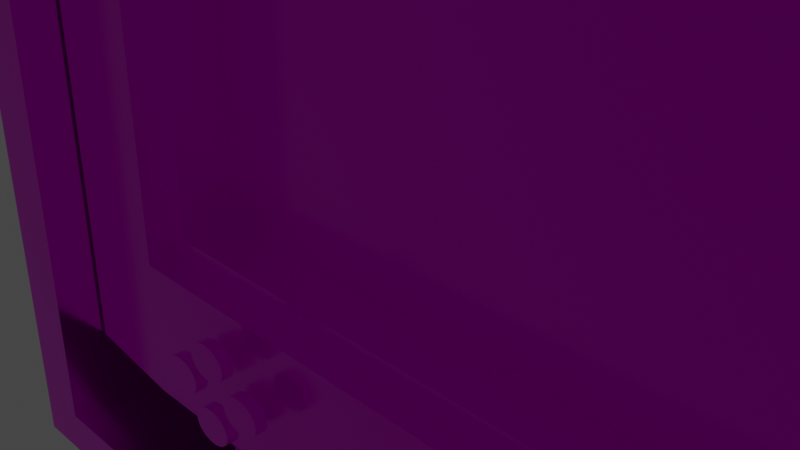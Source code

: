 # Source: computer_screen.blend  (saved by Blender 2.90.8; exported with 4.5.12 LTS)
import bpy
from mathutils import Matrix  # noqa: F401  (used for matrix-valued properties, if any)

bpy.ops.wm.read_factory_settings(use_empty=True)
scene = bpy.context.scene
scene.name = 'Scene'

# ---- collections
col_collection = bpy.data.collections.new('Collection'); scene.collection.children.link(col_collection)

# ---- images (referenced by path relative to the original .blend; pixels are not part of the script)
import os
ASSET_DIR = os.environ.get("B2B_ASSET_DIR", "")  # directory of the original .blend (textures are referenced by path, not embedded)
HERE = os.path.dirname(os.path.abspath(__file__))  # packed textures are extracted next to this script under _unpacked/

def load_image(name, relpath, width, height, colorspace="sRGB"):
    """Load a texture the original file referenced (path relative to the .blend, or extracted next to this script)."""
    p = next((c for c in (os.path.join(HERE, relpath), os.path.join(ASSET_DIR, relpath)) if relpath and os.path.exists(c)), "")
    if p:
        img = bpy.data.images.load(p, check_existing=True)
        img.name = name
    else:  # same state as the original file: an image datablock whose file is absent (Cycles renders it pink)
        img = bpy.data.images.new(name, width, height)
        img.source = "FILE"
        img.filepath = "//" + (relpath or name)
    img.colorspace_settings.name = colorspace
    return img
img_computer_colour_png = load_image('Computer colour.png', 'Computer colour.png', 1024, 1024, 'sRGB')

# ---- materials (node trees are filled in below, after node groups)
mat_material = bpy.data.materials.new('Material')

# ---- material node trees
mat_material.use_nodes = True; mat_material.node_tree.nodes.clear()
_N = mat_material.node_tree.nodes; _L = mat_material.node_tree.links
n0 = _N.new('ShaderNodeBsdfPrincipled'); n0.name = 'Principled BSDF'; n0.location = (10, 300)
n0.distribution = 'GGX'
n0.subsurface_method = 'BURLEY'
n0.inputs[1].default_value = 0.7964
n0.inputs[2].default_value = 0.1655
n0.inputs[3].default_value = 1.45
n0.inputs[27].default_value = (0.0, 0.0, 0.0, 1.0)
n0.inputs[28].default_value = 1.0
n1 = _N.new('ShaderNodeOutputMaterial'); n1.name = 'Material Output'; n1.location = (300, 300)
n2 = _N.new('ShaderNodeTexImage'); n2.name = 'Image Texture.001'; n2.location = (-647, 211)
n2.image = img_computer_colour_png
_L.new(n0.outputs[0], n1.inputs[0])
_L.new(n2.outputs[0], n0.inputs[0])
n1.is_active_output = True

# ---- world
world_world = bpy.data.worlds.new('World'); scene.world = world_world
world_world.use_nodes = True; world_world.node_tree.nodes.clear()
_N = world_world.node_tree.nodes; _L = world_world.node_tree.links
n0 = _N.new('ShaderNodeOutputWorld'); n0.name = 'World Output'; n0.location = (300, 300)
n1 = _N.new('ShaderNodeBackground'); n1.name = 'Background'; n1.location = (10, 300)
n1.inputs[0].default_value = (0.05088, 0.05088, 0.05088, 1.0)
_L.new(n1.outputs[0], n0.inputs[0])
n0.is_active_output = True
world_world.color = (0.05088, 0.05088, 0.05088)
world_world.use_sun_shadow = False
world_world.sun_shadow_jitter_overblur = 0.0

# ---- cameras
cam_camera = bpy.data.cameras.new('Camera')
cam_camera.clip_end = 100.0
cam_camera.ortho_scale = 7.314

# ---- lights
light_light = bpy.data.lights.new('Light', 'POINT')
light_light.transmission_factor = 0.0
light_light.energy = 1000.0
light_light.shadow_soft_size = 0.1
light_light.shadow_maximum_resolution = 0.006
light_light.use_absolute_resolution = True

# ---- meshes
me_plane = bpy.data.meshes.new('Plane')
me_plane.from_pydata([(-1.435, -0.9754, 0.0), (1.651, -0.9754, 0.0), (-1.275, 1.242, -2.98e-08), (1.501, 1.18, -2.98e-08), (-1.435, 0.9653, -2.98e-08), (1.651, 0.9653, -2.98e-08), (-1.067, -1.068, 0.0), (-1.067, 0.9653, -2.98e-08), (1.277, -1.068, 0.0), (1.277, 0.9653, -2.98e-08), (-1.435, -0.5386, 0.0), (1.651, -0.5386, 0.0), (-1.067, -0.5386, 0.0), (1.277, -0.5386, 0.0), (-0.7888, -1.267, 2.98e-08), (0.9995, -1.267, 2.98e-08), (-0.9841, 0.9653, -2.98e-08), (-0.9841, -0.5386, 0.0), (1.176, 0.9653, -2.98e-08), (1.176, -0.5386, 0.0), (-0.9841, 0.8896, -2.98e-08), (1.176, 0.8896, -2.98e-08), (-0.9841, -0.444, 0.0), (1.176, -0.444, 0.0), (-0.9841, -0.444, 0.0), (-0.9841, 0.8896, -2.98e-08), (1.176, -0.444, 0.0), (1.176, 0.8896, -2.98e-08), (-0.9841, -0.444, 0.0), (-0.9841, 0.8896, -2.98e-08), (1.176, -0.444, 0.0), (1.176, 0.8896, -2.98e-08), (-0.9841, -0.444, 0.0), (-0.9841, 0.8896, -2.98e-08), (1.176, -0.444, 0.0), (1.176, 0.8896, -2.98e-08), (-0.9841, -0.444, -0.3402), (-0.9841, 0.8896, -0.3402), (1.176, -0.444, -0.3402), (1.176, 0.8896, -0.3402), (-1.435, -0.5386, 0.2512), (-1.435, -0.9754, 0.2512), (1.277, -1.033, 0.2512), (1.651, -0.9754, 0.2512), (1.651, 0.9653, 0.2512), (1.571, 1.27, 0.2512), (-1.319, 1.27, 0.2512), (-1.435, 0.9653, 0.2512), (-1.067, 0.9653, 0.2512), (-1.067, -1.033, 0.2512), (1.277, 0.9653, 0.2512), (1.651, -0.5386, 0.2512), (-1.067, -0.5386, 0.2512), (1.277, -0.5386, 0.2512), (-0.9841, 0.9653, 0.2512), (-0.9841, -0.5386, 0.2512), (1.176, 0.9653, 0.2512), (1.176, -0.5386, 0.2512), (0.9995, -1.16, 0.0), (1.105, -1.155, 0.0), (1.277, -1.068, 0.0), (-1.067, -1.068, 0.0), (-0.8775, -1.155, 0.0), (-0.7888, -1.16, 0.0), (-0.9841, -0.444, -0.5992), (-0.9841, 0.8896, -0.5992), (1.176, -0.444, -0.5992), (1.176, 0.8896, -0.5992), (-1.087, 1.253, -2.98e-08), (-1.087, 1.278, 0.2512), (1.218, 1.253, -2.98e-08), (1.218, 1.278, 0.2512), (-0.6042, -0.5748, 0.4642), (-0.6192, -0.576, 0.4642), (-0.6337, -0.5795, 0.4642), (-0.647, -0.5852, 0.4642), (-0.6586, -0.5928, 0.4642), (-0.6682, -0.6021, 0.4642), (-0.6753, -0.6128, 0.4642), (-0.6797, -0.6243, 0.4642), (-0.6812, -0.6363, 0.4642), (-0.6797, -0.6483, 0.4642), (-0.6753, -0.6598, 0.4642), (-0.6682, -0.6704, 0.4642), (-0.6586, -0.6798, 0.4642), (-0.647, -0.6874, 0.4642), (-0.6337, -0.6931, 0.4642), (-0.6192, -0.6966, 0.4642), (-0.6042, -0.6978, 0.4642), (-0.5892, -0.6966, 0.4642), (-0.5748, -0.6931, 0.4642), (-0.5615, -0.6874, 0.4642), (-0.5498, -0.6798, 0.4642), (-0.5402, -0.6704, 0.4642), (-0.5331, -0.6598, 0.4642), (-0.5287, -0.6483, 0.4642), (-0.5272, -0.6363, 0.4642), (-0.5287, -0.6243, 0.4642), (-0.5331, -0.6128, 0.4642), (-0.5402, -0.6021, 0.4642), (-0.5498, -0.5928, 0.4642), (-0.5615, -0.5852, 0.4642), (-0.5748, -0.5795, 0.4642), (-0.5892, -0.576, 0.4642), (-0.6042, -0.5748, 0.4642), (-0.6192, -0.576, 0.4642), (-0.6337, -0.5795, 0.4642), (-0.647, -0.5852, 0.4642), (-0.6586, -0.5928, 0.4642), (-0.6682, -0.6021, 0.4642), (-0.6753, -0.6128, 0.4642), (-0.6797, -0.6243, 0.4642), (-0.6812, -0.6363, 0.4642), (-0.6797, -0.6483, 0.4642), (-0.6753, -0.6598, 0.4642), (-0.6682, -0.6704, 0.4642), (-0.6586, -0.6798, 0.4642), (-0.647, -0.6874, 0.4642), (-0.6337, -0.6931, 0.4642), (-0.6192, -0.6966, 0.4642), (-0.6042, -0.6978, 0.4642), (-0.5892, -0.6966, 0.4642), (-0.5748, -0.6931, 0.4642), (-0.5615, -0.6874, 0.4642), (-0.5498, -0.6798, 0.4642), (-0.5402, -0.6704, 0.4642), (-0.5331, -0.6598, 0.4642), (-0.5287, -0.6483, 0.4642), (-0.5272, -0.6363, 0.4642), (-0.5287, -0.6243, 0.4642), (-0.5331, -0.6128, 0.4642), (-0.5402, -0.6021, 0.4642), (-0.5498, -0.5928, 0.4642), (-0.5615, -0.5852, 0.4642), (-0.5748, -0.5795, 0.4642), (-0.5892, -0.576, 0.4642), (-0.6042, -0.5748, 0.4642), (-0.6192, -0.576, 0.4642), (-0.6337, -0.5795, 0.4642), (-0.647, -0.5852, 0.4642), (-0.6586, -0.5928, 0.4642), (-0.6682, -0.6021, 0.4642), (-0.6753, -0.6128, 0.4642), (-0.6797, -0.6243, 0.4642), (-0.6812, -0.6363, 0.4642), (-0.6797, -0.6483, 0.4642), (-0.6753, -0.6598, 0.4642), (-0.6682, -0.6704, 0.4642), (-0.6586, -0.6798, 0.4642), (-0.647, -0.6874, 0.4642), (-0.6337, -0.6931, 0.4642), (-0.6192, -0.6966, 0.4642), (-0.6042, -0.6978, 0.4642), (-0.5892, -0.6966, 0.4642), (-0.5748, -0.6931, 0.4642), (-0.5615, -0.6874, 0.4642), (-0.5498, -0.6798, 0.4642), (-0.5402, -0.6704, 0.4642), (-0.5331, -0.6598, 0.4642), (-0.5287, -0.6483, 0.4642), (-0.5272, -0.6363, 0.4642), (-0.5287, -0.6243, 0.4642), (-0.5331, -0.6128, 0.4642), (-0.5402, -0.6021, 0.4642), (-0.5498, -0.5928, 0.4642), (-0.5615, -0.5852, 0.4642), (-0.5748, -0.5795, 0.4642), (-0.5892, -0.576, 0.4642), (-0.6042, -0.8088, 0.4642), (-0.6192, -0.81, 0.4642), (-0.6337, -0.8135, 0.4642), (-0.647, -0.8191, 0.4642), (-0.6586, -0.8268, 0.4642), (-0.6682, -0.8361, 0.4642), (-0.6753, -0.8467, 0.4642), (-0.6797, -0.8583, 0.4642), (-0.6812, -0.8703, 0.4642), (-0.6797, -0.8822, 0.4642), (-0.6753, -0.8938, 0.4642), (-0.6682, -0.9044, 0.4642), (-0.6586, -0.9137, 0.4642), (-0.647, -0.9214, 0.4642), (-0.6337, -0.927, 0.4642), (-0.6192, -0.9305, 0.4642), (-0.6042, -0.9317, 0.4642), (-0.5892, -0.9305, 0.4642), (-0.5748, -0.927, 0.4642), (-0.5615, -0.9214, 0.4642), (-0.5498, -0.9137, 0.4642), (-0.5402, -0.9044, 0.4642), (-0.5331, -0.8938, 0.4642), (-0.5287, -0.8822, 0.4642), (-0.5272, -0.8703, 0.4642), (-0.5287, -0.8583, 0.4642), (-0.5331, -0.8467, 0.4642), (-0.5402, -0.8361, 0.4642), (-0.5498, -0.8268, 0.4642), (-0.5615, -0.8191, 0.4642), (-0.5748, -0.8135, 0.4642), (-0.5892, -0.81, 0.4642), (-0.4558, -0.6907, 0.4642), (-0.4708, -0.6919, 0.4642), (-0.4853, -0.6954, 0.4642), (-0.4986, -0.7011, 0.4642), (-0.5102, -0.7087, 0.4642), (-0.5198, -0.718, 0.4642), (-0.5269, -0.7287, 0.4642), (-0.5313, -0.7402, 0.4642), (-0.5328, -0.7522, 0.4642), (-0.5313, -0.7642, 0.4642), (-0.5269, -0.7757, 0.4642), (-0.5198, -0.7863, 0.4642), (-0.5102, -0.7956, 0.4642), (-0.4986, -0.8033, 0.4642), (-0.4853, -0.809, 0.4642), (-0.4708, -0.8125, 0.4642), (-0.4558, -0.8136, 0.4642), (-0.4408, -0.8125, 0.4642), (-0.4263, -0.809, 0.4642), (-0.413, -0.8033, 0.4642), (-0.4014, -0.7956, 0.4642), (-0.3918, -0.7863, 0.4642), (-0.3847, -0.7757, 0.4642), (-0.3803, -0.7642, 0.4642), (-0.3788, -0.7522, 0.4642), (-0.3803, -0.7402, 0.4642), (-0.3847, -0.7287, 0.4642), (-0.3918, -0.718, 0.4642), (-0.4014, -0.7087, 0.4642), (-0.413, -0.7011, 0.4642), (-0.4263, -0.6954, 0.4642), (-0.4408, -0.6919, 0.4642), (-0.4558, -0.6907, 0.4642), (-0.4708, -0.6919, 0.4642), (-0.4853, -0.6954, 0.4642), (-0.4986, -0.7011, 0.4642), (-0.5102, -0.7087, 0.4642), (-0.5198, -0.718, 0.4642), (-0.5269, -0.7287, 0.4642), (-0.5313, -0.7402, 0.4642), (-0.5328, -0.7522, 0.4642), (-0.5313, -0.7642, 0.4642), (-0.5269, -0.7757, 0.4642), (-0.5198, -0.7863, 0.4642), (-0.5102, -0.7956, 0.4642), (-0.4986, -0.8033, 0.4642), (-0.4853, -0.809, 0.4642), (-0.4708, -0.8125, 0.4642), (-0.4558, -0.8136, 0.4642), (-0.4408, -0.8125, 0.4642), (-0.4263, -0.809, 0.4642), (-0.413, -0.8033, 0.4642), (-0.4014, -0.7956, 0.4642), (-0.3918, -0.7863, 0.4642), (-0.3847, -0.7757, 0.4642), (-0.3803, -0.7642, 0.4642), (-0.3788, -0.7522, 0.4642), (-0.3803, -0.7402, 0.4642), (-0.3847, -0.7287, 0.4642), (-0.3918, -0.718, 0.4642), (-0.4014, -0.7087, 0.4642), (-0.413, -0.7011, 0.4642), (-0.4263, -0.6954, 0.4642), (-0.4408, -0.6919, 0.4642), (-0.7477, -0.6907, 0.4642), (-0.7627, -0.6919, 0.4642), (-0.7771, -0.6954, 0.4642), (-0.7904, -0.7011, 0.4642), (-0.8021, -0.7087, 0.4642), (-0.8117, -0.718, 0.4642), (-0.8188, -0.7287, 0.4642), (-0.8232, -0.7402, 0.4642), (-0.8246, -0.7522, 0.4642), (-0.8232, -0.7642, 0.4642), (-0.8188, -0.7757, 0.4642), (-0.8117, -0.7863, 0.4642), (-0.8021, -0.7956, 0.4642), (-0.7904, -0.8033, 0.4642), (-0.7771, -0.809, 0.4642), (-0.7627, -0.8125, 0.4642), (-0.7477, -0.8136, 0.4642), (-0.7326, -0.8125, 0.4642), (-0.7182, -0.809, 0.4642), (-0.7049, -0.8033, 0.4642), (-0.6932, -0.7956, 0.4642), (-0.6837, -0.7863, 0.4642), (-0.6765, -0.7757, 0.4642), (-0.6722, -0.7642, 0.4642), (-0.6707, -0.7522, 0.4642), (-0.6722, -0.7402, 0.4642), (-0.6765, -0.7287, 0.4642), (-0.6837, -0.718, 0.4642), (-0.6932, -0.7087, 0.4642), (-0.7049, -0.7011, 0.4642), (-0.7182, -0.6954, 0.4642), (-0.7326, -0.6919, 0.4642), (0.8068, -0.6764, 0.4642), (0.7883, -0.6779, 0.4642), (0.7705, -0.6822, 0.4642), (0.7541, -0.6892, 0.4642), (0.7397, -0.6986, 0.4642), (0.7279, -0.7101, 0.4642), (0.7191, -0.7232, 0.4642), (0.7137, -0.7374, 0.4642), (0.7119, -0.7522, 0.4642), (0.7137, -0.767, 0.4642), (0.7191, -0.7812, 0.4642), (0.7279, -0.7943, 0.4642), (0.7397, -0.8058, 0.4642), (0.7541, -0.8152, 0.4642), (0.7705, -0.8222, 0.4642), (0.7883, -0.8265, 0.4642), (0.8068, -0.8279, 0.4642), (0.8253, -0.8265, 0.4642), (0.8431, -0.8222, 0.4642), (0.8595, -0.8152, 0.4642), (0.8739, -0.8058, 0.4642), (0.8857, -0.7943, 0.4642), (0.8945, -0.7812, 0.4642), (0.8999, -0.767, 0.4642), (0.9017, -0.7522, 0.4642), (0.8999, -0.7374, 0.4642), (0.8945, -0.7232, 0.4642), (0.8857, -0.7101, 0.4642), (0.8739, -0.6986, 0.4642), (0.8595, -0.6892, 0.4642), (0.8431, -0.6822, 0.4642), (0.8253, -0.6779, 0.4642), (0.6228, -0.7252, 0.4642), (0.6162, -0.7257, 0.4642), (0.6099, -0.7272, 0.4642), (0.604, -0.7297, 0.4642), (0.5989, -0.7331, 0.4642), (0.5947, -0.7372, 0.4642), (0.5915, -0.7418, 0.4642), (0.5896, -0.7469, 0.4642), (0.589, -0.7522, 0.4642), (0.5896, -0.7574, 0.4642), (0.5915, -0.7625, 0.4642), (0.5947, -0.7672, 0.4642), (0.5989, -0.7713, 0.4642), (0.604, -0.7746, 0.4642), (0.6099, -0.7771, 0.4642), (0.6162, -0.7787, 0.4642), (0.6228, -0.7792, 0.4642), (0.6294, -0.7787, 0.4642), (0.6358, -0.7771, 0.4642), (0.6416, -0.7746, 0.4642), (0.6467, -0.7713, 0.4642), (0.6509, -0.7672, 0.4642), (0.6541, -0.7625, 0.4642), (0.656, -0.7574, 0.4642), (0.6566, -0.7522, 0.4642), (0.656, -0.7469, 0.4642), (0.6541, -0.7418, 0.4642), (0.6509, -0.7372, 0.4642), (0.6467, -0.7331, 0.4642), (0.6416, -0.7297, 0.4642), (0.6358, -0.7272, 0.4642), (0.6294, -0.7257, 0.4642), (-0.6192, -0.576, 0.589), (-0.6042, -0.5748, 0.589), (-0.6337, -0.5795, 0.589), (-0.647, -0.5852, 0.589), (-0.6586, -0.5928, 0.589), (-0.6682, -0.6021, 0.589), (-0.6753, -0.6128, 0.589), (-0.6797, -0.6243, 0.589), (-0.6812, -0.6363, 0.589), (-0.6797, -0.6483, 0.589), (-0.6753, -0.6598, 0.589), (-0.6682, -0.6704, 0.589), (-0.6586, -0.6798, 0.589), (-0.647, -0.6874, 0.589), (-0.6337, -0.6931, 0.589), (-0.6192, -0.6966, 0.589), (-0.6042, -0.6978, 0.589), (-0.5892, -0.6966, 0.589), (-0.5748, -0.6931, 0.589), (-0.5615, -0.6874, 0.589), (-0.5498, -0.6798, 0.589), (-0.5402, -0.6704, 0.589), (-0.5331, -0.6598, 0.589), (-0.5287, -0.6483, 0.589), (-0.5272, -0.6363, 0.589), (-0.5287, -0.6243, 0.589), (-0.5331, -0.6128, 0.589), (-0.5402, -0.6021, 0.589), (-0.5498, -0.5928, 0.589), (-0.5615, -0.5852, 0.589), (-0.5748, -0.5795, 0.589), (-0.5892, -0.576, 0.589), (-0.6192, -0.81, 0.589), (-0.6042, -0.8088, 0.589), (-0.6337, -0.8135, 0.589), (-0.647, -0.8191, 0.589), (-0.6586, -0.8268, 0.589), (-0.6682, -0.8361, 0.589), (-0.6753, -0.8467, 0.589), (-0.6797, -0.8583, 0.589), (-0.6812, -0.8703, 0.589), (-0.6797, -0.8822, 0.589), (-0.6753, -0.8938, 0.589), (-0.6682, -0.9044, 0.589), (-0.6586, -0.9137, 0.589), (-0.647, -0.9214, 0.589), (-0.6337, -0.927, 0.589), (-0.6192, -0.9305, 0.589), (-0.6042, -0.9317, 0.589), (-0.5892, -0.9305, 0.589), (-0.5748, -0.927, 0.589), (-0.5615, -0.9214, 0.589), (-0.5498, -0.9137, 0.589), (-0.5402, -0.9044, 0.589), (-0.5331, -0.8938, 0.589), (-0.5287, -0.8822, 0.589), (-0.5272, -0.8703, 0.589), (-0.5287, -0.8583, 0.589), (-0.5331, -0.8467, 0.589), (-0.5402, -0.8361, 0.589), (-0.5498, -0.8268, 0.589), (-0.5615, -0.8191, 0.589), (-0.5748, -0.8135, 0.589), (-0.5892, -0.81, 0.589), (-0.4708, -0.6919, 0.589), (-0.4558, -0.6907, 0.589), (-0.4853, -0.6954, 0.589), (-0.4986, -0.7011, 0.589), (-0.5102, -0.7087, 0.589), (-0.5198, -0.718, 0.589), (-0.5269, -0.7287, 0.589), (-0.5313, -0.7402, 0.589), (-0.5328, -0.7522, 0.589), (-0.5313, -0.7642, 0.589), (-0.5269, -0.7757, 0.589), (-0.5198, -0.7863, 0.589), (-0.5102, -0.7956, 0.589), (-0.4986, -0.8033, 0.589), (-0.4853, -0.809, 0.589), (-0.4708, -0.8125, 0.589), (-0.4558, -0.8136, 0.589), (-0.4408, -0.8125, 0.589), (-0.4263, -0.809, 0.589), (-0.413, -0.8033, 0.589), (-0.4014, -0.7956, 0.589), (-0.3918, -0.7863, 0.589), (-0.3847, -0.7757, 0.589), (-0.3803, -0.7642, 0.589), (-0.3788, -0.7522, 0.589), (-0.3803, -0.7402, 0.589), (-0.3847, -0.7287, 0.589), (-0.3918, -0.718, 0.589), (-0.4014, -0.7087, 0.589), (-0.413, -0.7011, 0.589), (-0.4263, -0.6954, 0.589), (-0.4408, -0.6919, 0.589), (-0.7627, -0.6919, 0.589), (-0.7477, -0.6907, 0.589), (-0.7771, -0.6954, 0.589), (-0.7904, -0.7011, 0.589), (-0.8021, -0.7087, 0.589), (-0.8117, -0.718, 0.589), (-0.8188, -0.7287, 0.589), (-0.8232, -0.7402, 0.589), (-0.8246, -0.7522, 0.589), (-0.8232, -0.7642, 0.589), (-0.8188, -0.7757, 0.589), (-0.8117, -0.7863, 0.589), (-0.8021, -0.7956, 0.589), (-0.7904, -0.8033, 0.589), (-0.7771, -0.809, 0.589), (-0.7627, -0.8125, 0.589), (-0.7477, -0.8136, 0.589), (-0.7326, -0.8125, 0.589), (-0.7182, -0.809, 0.589), (-0.7049, -0.8033, 0.589), (-0.6932, -0.7956, 0.589), (-0.6837, -0.7863, 0.589), (-0.6765, -0.7757, 0.589), (-0.6722, -0.7642, 0.589), (-0.6707, -0.7522, 0.589), (-0.6722, -0.7402, 0.589), (-0.6765, -0.7287, 0.589), (-0.6837, -0.718, 0.589), (-0.6932, -0.7087, 0.589), (-0.7049, -0.7011, 0.589), (-0.7182, -0.6954, 0.589), (-0.7326, -0.6919, 0.589), (0.7883, -0.6779, 0.589), (0.8068, -0.6764, 0.589), (0.7705, -0.6822, 0.589), (0.7541, -0.6892, 0.589), (0.7397, -0.6986, 0.589), (0.7279, -0.7101, 0.589), (0.7191, -0.7232, 0.589), (0.7137, -0.7374, 0.589), (0.7119, -0.7522, 0.589), (0.7137, -0.767, 0.589), (0.7191, -0.7812, 0.589), (0.7279, -0.7943, 0.589), (0.7397, -0.8058, 0.589), (0.7541, -0.8152, 0.589), (0.7705, -0.8222, 0.589), (0.7883, -0.8265, 0.589), (0.8068, -0.8279, 0.589), (0.8253, -0.8265, 0.589), (0.8431, -0.8222, 0.589), (0.8595, -0.8152, 0.589), (0.8739, -0.8058, 0.589), (0.8857, -0.7943, 0.589), (0.8945, -0.7812, 0.589), (0.8999, -0.767, 0.589), (0.9017, -0.7522, 0.589), (0.8999, -0.7374, 0.589), (0.8945, -0.7232, 0.589), (0.8857, -0.7101, 0.589), (0.8739, -0.6986, 0.589), (0.8595, -0.6892, 0.589), (0.8431, -0.6822, 0.589), (0.8253, -0.6779, 0.589), (0.656, -0.7574, 0.4127), (0.656, -0.7469, 0.4127), (0.6162, -0.7257, 0.4127), (0.6228, -0.7252, 0.4127), (0.6099, -0.7272, 0.4127), (0.604, -0.7297, 0.4127), (0.5989, -0.7331, 0.4127), (0.5947, -0.7372, 0.4127), (0.5915, -0.7418, 0.4127), (0.5896, -0.7469, 0.4127), (0.589, -0.7522, 0.4127), (0.5896, -0.7574, 0.4127), (0.5915, -0.7625, 0.4127), (0.5947, -0.7672, 0.4127), (0.5989, -0.7713, 0.4127), (0.604, -0.7746, 0.4127), (0.6099, -0.7771, 0.4127), (0.6162, -0.7787, 0.4127), (0.6228, -0.7792, 0.4127), (0.6294, -0.7787, 0.4127), (0.6358, -0.7771, 0.4127), (0.6416, -0.7746, 0.4127), (0.6467, -0.7713, 0.4127), (0.6509, -0.7672, 0.4127), (0.6541, -0.7625, 0.4127), (0.6541, -0.7418, 0.4127), (0.6509, -0.7372, 0.4127), (0.6467, -0.7331, 0.4127), (0.6416, -0.7297, 0.4127), (0.6358, -0.7272, 0.4127), (0.6294, -0.7257, 0.4127), (-1.067, -1.055, 0.09182), (1.651, -0.5386, 0.09182), (1.277, -1.055, 0.09182), (1.651, -0.9754, 0.09182), (1.527, 1.213, 0.09182), (1.651, 0.9653, 0.09182), (-1.435, -0.5386, 0.09182), (-1.435, 0.9653, 0.09182), (-1.291, 1.253, 0.09182), (-1.435, -0.9754, 0.09182), (-1.087, 1.263, 0.09182), (1.218, 1.263, 0.09182), (1.651, -0.5386, 0.1457), (1.651, -0.9754, 0.1457), (1.542, 1.233, 0.1457), (-1.435, -0.5386, 0.1457), (-1.087, 1.268, 0.1457), (1.218, 1.268, 0.1457), (-1.067, -1.048, 0.1457), (1.277, -1.048, 0.1457), (1.651, 0.9653, 0.1457), (-1.435, 0.9653, 0.1457), (-1.301, 1.259, 0.1457), (-1.435, -0.9754, 0.1457), (-1.448, -1.274, 0.7162), (-1.448, 1.285, 0.7162), (-1.448, -1.274, -0.7162), (-1.448, 1.285, -0.7162), (1.681, -1.274, 0.7162), (1.681, 1.285, 0.7162), (1.681, -1.274, -0.7162), (1.681, 1.285, -0.7162), (1.681, 1.285, -0.7162), (1.681, -1.274, -0.7162), (1.681, -1.274, 0.7162), (1.681, 1.285, 0.7162), (1.681, 1.285, -0.7162), (1.681, -1.274, -0.7162), (1.681, -1.274, 0.7162), (1.681, 1.285, 0.7162), (1.681, 1.285, -0.7162), (1.681, -1.274, -0.7162), (1.681, -1.274, 0.7162), (1.681, 1.285, 0.7162), (1.681, 1.285, -0.7162), (1.681, -1.274, -0.7162), (1.681, -1.274, 0.7162), (1.681, 1.285, 0.7162), (1.681, 1.285, -0.7162), (1.681, -1.274, -0.7162), (1.681, -1.274, 0.7162), (1.681, 1.285, 0.7162), (1.856, 1.285, -0.7162), (1.856, -1.274, -0.7162), (1.856, -1.274, 0.7162), (1.856, 1.285, 0.7162), (-1.448, -1.274, -0.7162), (-1.448, -1.274, 0.7162), (-1.448, 1.285, 0.7162), (-1.448, 1.285, -0.7162), (-1.65, -1.274, -0.7162), (-1.65, -1.274, 0.7162), (-1.65, 1.285, 0.7162), (-1.65, 1.285, -0.7162), (-1.448, -1.274, -0.7162), (-1.448, -1.274, 0.7162), (1.681, -1.274, -0.7162), (1.681, -1.274, 0.7162), (1.681, -1.274, 0.7162), (1.681, -1.274, -0.7162), (1.856, -1.274, 0.7162), (1.856, -1.274, -0.7162), (-1.448, -1.274, -0.7162), (-1.448, -1.274, 0.7162), (-1.65, -1.274, -0.7162), (-1.65, -1.274, 0.7162), (-1.448, -1.435, -0.7162), (-1.448, -1.435, 0.7162), (1.681, -1.435, -0.7162), (1.681, -1.435, 0.7162), (1.681, -1.435, 0.7162), (1.681, -1.435, -0.7162), (1.856, -1.435, 0.7162), (1.856, -1.435, -0.7162), (-1.448, -1.435, -0.7162), (-1.448, -1.435, 0.7162), (-1.65, -1.435, -0.7162), (-1.65, -1.435, 0.7162), (-1.448, 1.457, 0.7162), (-1.448, 1.457, -0.7162), (1.681, 1.457, -0.7162), (1.681, 1.457, 0.7162), (1.681, 1.457, -0.7162), (1.681, 1.457, 0.7162), (1.856, 1.457, -0.7162), (1.856, 1.457, 0.7162), (-1.448, 1.457, 0.7162), (-1.448, 1.457, -0.7162), (-1.65, 1.457, 0.7162), (-1.65, 1.457, -0.7162)], [(73, 72), (74, 73), (75, 74), (76, 75), (77, 76), (78, 77), (79, 78), (80, 79), (81, 80), (82, 81), (83, 82), (84, 83), (85, 84), (86, 85), (87, 86), (88, 87), (89, 88), (90, 89), (91, 90), (92, 91), (93, 92), (94, 93), (95, 94), (96, 95), (97, 96), (98, 97), (99, 98), (100, 99), (101, 100), (102, 101), (103, 102), (72, 103), (105, 104), (106, 105), (107, 106), (108, 107), (109, 108), (110, 109), (111, 110), (112, 111), (113, 112), (114, 113), (115, 114), (116, 115), (117, 116), (118, 117), (119, 118), (120, 119), (121, 120), (122, 121), (123, 122), (124, 123), (125, 124), (126, 125), (127, 126), (128, 127), (129, 128), (130, 129), (131, 130), (132, 131), (133, 132), (134, 133), (135, 134), (104, 135), (201, 200), (202, 201), (203, 202), (204, 203), (205, 204), (206, 205), (207, 206), (208, 207), (209, 208), (210, 209), (211, 210), (212, 211), (213, 212), (214, 213), (215, 214), (216, 215), (217, 216), (218, 217), (219, 218), (220, 219), (221, 220), (222, 221), (223, 222), (224, 223), (225, 224), (226, 225), (227, 226), (228, 227), (229, 228), (230, 229), (231, 230), (200, 231), (352, 351), (353, 352)], [(19, 17, 55, 57), (571, 565, 45, 44), (569, 570, 42, 49), (564, 563, 51, 43), (354, 355, 356, 357, 358, 359, 328, 329, 330, 331, 332, 333, 334, 335, 336, 337, 338, 339, 340, 341, 342, 343, 344, 345, 346, 347, 348, 349, 350, 351, 353), (297, 298, 299, 300, 301, 302, 303, 304, 305, 306, 307, 308, 309, 310, 311, 312, 313, 314, 315, 316, 317, 318, 319, 320, 321, 322, 323, 324, 325, 326, 327, 296), (16, 18, 56, 54), (22, 20, 16, 7, 12, 17), (20, 21, 18, 16), (21, 20, 25, 27), (570, 564, 43, 42), (9, 18, 21, 23, 19, 13), (17, 19, 23, 22), (24, 26, 30, 28), (20, 22, 24, 25), (22, 23, 26, 24), (23, 21, 27, 26), (31, 29, 33, 35), (26, 27, 31, 30), (27, 25, 29, 31), (25, 24, 28, 29), (35, 33, 37, 39), (29, 28, 32, 33), (28, 30, 34, 32), (30, 31, 35, 34), (36, 38, 66, 64), (33, 32, 36, 37), (32, 34, 38, 36), (34, 35, 39, 38), (40, 52, 48, 47), (48, 54, 56, 50, 44, 45, 71, 69, 46, 47), (41, 49, 52, 40), (42, 43, 51, 53), (49, 42, 53, 57, 55, 52), (53, 51, 44, 50), (572, 566, 40, 47), (573, 572, 47, 46), (563, 571, 44, 51), (18, 9, 50, 56), (567, 573, 46, 69), (12, 7, 48, 52), (574, 569, 49, 41), (13, 19, 57, 53), (7, 16, 54, 48), (9, 13, 53, 50), (17, 12, 52, 55), (566, 574, 41, 40), (60, 61, 62, 63, 58, 59), (8, 6, 61, 60), (14, 15, 58, 63), (265, 264, 295, 294, 293, 292, 291, 290, 289, 288, 287, 286, 285, 284, 283, 282, 281, 280, 279, 278, 277, 276, 275, 274, 273, 272, 271, 270, 269, 268, 267, 266), (233, 232, 263, 262, 261, 260, 259, 258, 257, 256, 255, 254, 253, 252, 251, 250, 249, 248, 247, 246, 245, 244, 243, 242, 241, 240, 239, 238, 237, 236, 235, 234), (169, 168, 199, 198, 197, 196, 195, 194, 193, 192, 191, 190, 189, 188, 187, 186, 185, 184, 183, 182, 181, 180, 179, 178, 177, 176, 175, 174, 173, 172, 171, 170), (137, 136, 167, 166, 165, 164, 163, 162, 161, 160, 159, 158, 157, 156, 155, 154, 153, 152, 151, 150, 149, 148, 147, 146, 145, 144, 143, 142, 141, 140, 139, 138), (64, 66, 67, 65), (38, 39, 67, 66), (39, 37, 65, 67), (37, 36, 64, 65), (568, 567, 69, 71), (565, 568, 71, 45), (488, 489, 519, 518, 517, 516, 515, 514, 513, 512, 511, 510, 509, 508, 507, 506, 505, 504, 503, 502, 501, 500, 499, 498, 497, 496, 495, 494, 493, 492, 491, 490), (456, 458, 459, 460, 461, 462, 463, 464, 465, 466, 467, 468, 469, 470, 471, 472, 473, 474, 475, 476, 477, 478, 479, 480, 481, 482, 483, 484, 485, 486, 487, 457), (424, 426, 427, 428, 429, 430, 431, 432, 433, 434, 435, 436, 437, 438, 439, 440, 441, 442, 443, 444, 445, 446, 447, 448, 449, 450, 451, 452, 453, 454, 455, 425), (392, 394, 395, 396, 397, 398, 399, 400, 401, 402, 403, 404, 405, 406, 407, 408, 409, 410, 411, 412, 413, 414, 415, 416, 417, 418, 419, 420, 421, 422, 423, 393), (360, 362, 363, 364, 365, 366, 367, 368, 369, 370, 371, 372, 373, 374, 375, 376, 377, 378, 379, 380, 381, 382, 383, 384, 385, 386, 387, 388, 389, 390, 391, 361), (238, 239, 431, 430), (187, 188, 412, 411), (290, 291, 483, 482), (136, 137, 360, 361), (239, 240, 432, 431), (188, 189, 413, 412), (291, 292, 484, 483), (137, 138, 362, 360), (240, 241, 433, 432), (189, 190, 414, 413), (292, 293, 485, 484), (138, 139, 363, 362), (241, 242, 434, 433), (190, 191, 415, 414), (293, 294, 486, 485), (139, 140, 364, 363), (242, 243, 435, 434), (191, 192, 416, 415), (294, 295, 487, 486), (140, 141, 365, 364), (243, 244, 436, 435), (192, 193, 417, 416), (295, 264, 457, 487), (141, 142, 366, 365), (244, 245, 437, 436), (193, 194, 418, 417), (297, 296, 489, 488), (142, 143, 367, 366), (245, 246, 438, 437), (194, 195, 419, 418), (298, 297, 488, 490), (143, 144, 368, 367), (246, 247, 439, 438), (195, 196, 420, 419), (299, 298, 490, 491), (144, 145, 369, 368), (247, 248, 440, 439), (196, 197, 421, 420), (300, 299, 491, 492), (145, 146, 370, 369), (248, 249, 441, 440), (197, 198, 422, 421), (301, 300, 492, 493), (146, 147, 371, 370), (249, 250, 442, 441), (198, 199, 423, 422), (302, 301, 493, 494), (147, 148, 372, 371), (250, 251, 443, 442), (199, 168, 393, 423), (303, 302, 494, 495), (148, 149, 373, 372), (251, 252, 444, 443), (304, 303, 495, 496), (149, 150, 374, 373), (252, 253, 445, 444), (305, 304, 496, 497), (150, 151, 375, 374), (253, 254, 446, 445), (306, 305, 497, 498), (151, 152, 376, 375), (254, 255, 447, 446), (307, 306, 498, 499), (152, 153, 377, 376), (255, 256, 448, 447), (308, 307, 499, 500), (153, 154, 378, 377), (256, 257, 449, 448), (309, 308, 500, 501), (154, 155, 379, 378), (257, 258, 450, 449), (310, 309, 501, 502), (155, 156, 380, 379), (258, 259, 451, 450), (311, 310, 502, 503), (156, 157, 381, 380), (259, 260, 452, 451), (312, 311, 503, 504), (157, 158, 382, 381), (260, 261, 453, 452), (313, 312, 504, 505), (158, 159, 383, 382), (261, 262, 454, 453), (314, 313, 505, 506), (159, 160, 384, 383), (262, 263, 455, 454), (315, 314, 506, 507), (160, 161, 385, 384), (263, 232, 425, 455), (316, 315, 507, 508), (161, 162, 386, 385), (264, 265, 456, 457), (317, 316, 508, 509), (162, 163, 387, 386), (265, 266, 458, 456), (318, 317, 509, 510), (163, 164, 388, 387), (266, 267, 459, 458), (319, 318, 510, 511), (164, 165, 389, 388), (267, 268, 460, 459), (320, 319, 511, 512), (165, 166, 390, 389), (268, 269, 461, 460), (321, 320, 512, 513), (166, 167, 391, 390), (269, 270, 462, 461), (322, 321, 513, 514), (167, 136, 361, 391), (270, 271, 463, 462), (323, 322, 514, 515), (168, 169, 392, 393), (271, 272, 464, 463), (324, 323, 515, 516), (169, 170, 394, 392), (272, 273, 465, 464), (325, 324, 516, 517), (170, 171, 395, 394), (273, 274, 466, 465), (326, 325, 517, 518), (171, 172, 396, 395), (274, 275, 467, 466), (327, 326, 518, 519), (172, 173, 397, 396), (275, 276, 468, 467), (296, 327, 519, 489), (173, 174, 398, 397), (276, 277, 469, 468), (174, 175, 399, 398), (277, 278, 470, 469), (175, 176, 400, 399), (278, 279, 471, 470), (176, 177, 401, 400), (279, 280, 472, 471), (177, 178, 402, 401), (280, 281, 473, 472), (178, 179, 403, 402), (281, 282, 474, 473), (179, 180, 404, 403), (282, 283, 475, 474), (180, 181, 405, 404), (283, 284, 476, 475), (232, 233, 424, 425), (181, 182, 406, 405), (284, 285, 477, 476), (233, 234, 426, 424), (182, 183, 407, 406), (285, 286, 478, 477), (234, 235, 427, 426), (183, 184, 408, 407), (286, 287, 479, 478), (235, 236, 428, 427), (184, 185, 409, 408), (287, 288, 480, 479), (236, 237, 429, 428), (185, 186, 410, 409), (288, 289, 481, 480), (237, 238, 430, 429), (186, 187, 411, 410), (289, 290, 482, 481), (545, 521, 520, 544, 543, 542, 541, 540, 539, 538, 537, 536, 535, 534, 533, 532, 531, 530, 529, 528, 527, 526, 525, 524, 522, 523, 550, 549, 548, 547, 546), (330, 329, 522, 524), (357, 356, 547, 548), (344, 343, 537, 538), (331, 330, 524, 525), (358, 357, 548, 549), (345, 344, 538, 539), (332, 331, 525, 526), (359, 358, 549, 550), (346, 345, 539, 540), (333, 332, 526, 527), (328, 359, 550, 523), (347, 346, 540, 541), (334, 333, 527, 528), (348, 347, 541, 542), (335, 334, 528, 529), (349, 348, 542, 543), (336, 335, 529, 530), (350, 349, 543, 544), (337, 336, 530, 531), (351, 350, 544, 520), (338, 337, 531, 532), (339, 338, 532, 533), (353, 351, 520, 521), (340, 339, 533, 534), (354, 353, 521, 545), (341, 340, 534, 535), (355, 354, 545, 546), (342, 341, 535, 536), (329, 328, 523, 522), (356, 355, 546, 547), (343, 342, 536, 537), (3, 70, 562, 555), (70, 68, 561, 562), (10, 0, 560, 557), (0, 6, 551, 560), (68, 2, 559, 561), (11, 5, 556, 552), (2, 4, 558, 559), (4, 10, 557, 558), (8, 1, 554, 553), (1, 11, 552, 554), (6, 8, 553, 551), (5, 3, 555, 556), (555, 562, 568, 565), (562, 561, 567, 568), (557, 560, 574, 566), (560, 551, 569, 574), (561, 559, 573, 567), (552, 556, 571, 563), (559, 558, 572, 573), (558, 557, 566, 572), (553, 554, 564, 570), (554, 552, 563, 564), (551, 553, 570, 569), (556, 555, 565, 571), (576, 578, 610, 609), (577, 578, 582, 581), (580, 579, 585, 586), (612, 611, 625, 626), (610, 614, 650, 648), (585, 584, 588, 589), (579, 581, 584, 585), (582, 580, 586, 583), (581, 582, 583, 584), (587, 590, 594, 591), (583, 586, 590, 587), (584, 583, 587, 588), (586, 585, 589, 590), (594, 593, 597, 598), (588, 587, 591, 592), (590, 589, 593, 594), (589, 588, 592, 593), (595, 598, 602, 599), (593, 592, 596, 597), (591, 594, 598, 595), (592, 591, 595, 596), (606, 603, 645, 646), (596, 595, 599, 600), (598, 597, 601, 602), (597, 596, 600, 601), (604, 603, 606, 605), (600, 599, 603, 604), (602, 601, 605, 606), (579, 575, 616, 618), (603, 599, 643, 645), (577, 575, 608, 607), (578, 577, 607, 610), (575, 576, 609, 608), (612, 613, 614, 611), (608, 612, 626, 624), (610, 607, 611, 614), (608, 609, 613, 612), (617, 618, 630, 629), (622, 621, 633, 634), (623, 624, 636, 635), (575, 577, 615, 616), (611, 607, 623, 625), (600, 604, 622, 620), (581, 579, 618, 617), (577, 581, 617, 615), (601, 600, 620, 619), (605, 601, 619, 621), (604, 605, 621, 622), (607, 608, 624, 623), (627, 629, 630, 628), (631, 632, 634, 633), (635, 636, 638, 637), (626, 625, 637, 638), (620, 622, 634, 632), (618, 616, 628, 630), (624, 626, 638, 636), (616, 615, 627, 628), (621, 619, 631, 633), (619, 620, 632, 631), (625, 623, 635, 637), (615, 617, 629, 627), (641, 640, 639, 642), (643, 644, 646, 645), (647, 648, 650, 649), (609, 610, 648, 647), (576, 580, 642, 639), (580, 582, 641, 642), (613, 609, 647, 649), (602, 606, 646, 644), (582, 578, 640, 641), (599, 602, 644, 643), (614, 613, 649, 650), (578, 576, 639, 640), (602, 599, 620, 619), (620, 619, 624, 623), (609, 610, 623, 624), (602, 599, 610, 609)])
_uv = me_plane.uv_layers.new(name='UVMap')
_uv.uv.foreach_set('vector', [0.9348, 0.01123, 0.9348, 0.2516, 0.9069, 0.2515, 0.9069, 0.01119, 0.7283, 0.9081, 0.7283, 0.937, 0.7166, 0.9414, 0.7166, 0.9081, 0.8951, 0.302, 0.8951, 0.04115, 0.9068, 0.04123, 0.9068, 0.3021, 0.7283, 0.6923, 0.7283, 0.7409, 0.7166, 0.7409, 0.7166, 0.6923, 0.2962, 0.4956, 0.2968, 0.496, 0.2972, 0.4964, 0.2977, 0.4969, 0.298, 0.4976, 0.2982, 0.4982, 0.2983, 0.499, 0.2983, 0.4997, 0.2982, 0.5004, 0.298, 0.5011, 0.2977, 0.5017, 0.2972, 0.5022, 0.2968, 0.5026, 0.2962, 0.5029, 0.2956, 0.503, 0.295, 0.5029, 0.2945, 0.5028, 0.2939, 0.5025, 0.2934, 0.502, 0.293, 0.5015, 0.2927, 0.5009, 0.2925, 0.5002, 0.2923, 0.4994, 0.2923, 0.4987, 0.2925, 0.498, 0.2927, 0.4973, 0.293, 0.4967, 0.2934, 0.4962, 0.2939, 0.4958, 0.2945, 0.4956, 0.2956, 0.4955, 0.6132, 0.3331, 0.6129, 0.3351, 0.6122, 0.337, 0.6113, 0.3386, 0.6102, 0.34, 0.6088, 0.3411, 0.6073, 0.3419, 0.6056, 0.3422, 0.604, 0.3421, 0.6024, 0.3416, 0.6008, 0.3408, 0.5995, 0.3396, 0.5983, 0.3381, 0.5974, 0.3363, 0.5967, 0.3344, 0.5964, 0.3323, 0.5964, 0.3302, 0.5967, 0.3282, 0.5974, 0.3263, 0.5983, 0.3247, 0.5995, 0.3232, 0.6008, 0.3222, 0.6024, 0.3214, 0.604, 0.3211, 0.6056, 0.3212, 0.6073, 0.3217, 0.6088, 0.3225, 0.6102, 0.3237, 0.6113, 0.3252, 0.6122, 0.327, 0.6129, 0.3289, 0.6132, 0.331, 0.1873, 0.8409, 0.1873, 0.6005, 0.2152, 0.6005, 0.2152, 0.8409, 0.3141, 0.9443, 0.4623, 0.9443, 0.4707, 0.9443, 0.4707, 0.9536, 0.3036, 0.9536, 0.3036, 0.9443, 0.4623, 0.9443, 0.4623, 0.7035, 0.4707, 0.7035, 0.4707, 0.9443, 0.0, 0.0, 0.0, 0.0, 0.0, 0.0, 0.0, 0.0, 0.8951, 0.04115, 0.8952, 9.753e-06, 0.9069, 0.0, 0.9068, 0.04123, 0.4707, 0.6923, 0.4707, 0.7035, 0.4623, 0.7035, 0.3141, 0.7035, 0.3036, 0.7035, 0.3036, 0.6923, 0.3036, 0.9443, 0.3036, 0.7035, 0.3141, 0.7035, 0.3141, 0.9443, 0.0, 0.0, 0.0, 0.0, 0.0, 0.0, 0.0, 0.0, 0.0, 0.0, 0.0, 0.0, 0.0, 0.0, 0.0, 0.0, 0.0, 0.0, 0.0, 0.0, 0.0, 0.0, 0.0, 0.0, 0.0, 0.0, 0.0, 0.0, 0.0, 0.0, 0.0, 0.0, 0.0, 0.0, 0.0, 0.0, 0.0, 0.0, 0.0, 0.0, 0.0, 0.0, 0.0, 0.0, 0.0, 0.0, 0.0, 0.0, 0.0, 0.0, 0.0, 0.0, 0.0, 0.0, 0.0, 0.0, 0.0, 0.0, 0.0, 0.0, 0.0, 0.0, 0.0, 0.0, 0.1592, 0.5893, 0.1592, 0.3488, 0.197, 0.3488, 0.197, 0.5892, 0.0, 0.0, 0.0, 0.0, 0.0, 0.0, 0.0, 0.0, 0.0, 0.0, 0.0, 0.0, 0.0, 0.0, 0.0, 0.0, 0.0, 0.0, 0.0, 0.0, 0.0, 0.0, 0.0, 0.0, 0.2545, 0.3488, 0.2545, 0.5892, 0.2258, 0.5891, 0.2258, 0.3488, 0.2258, 0.7375, 0.2258, 0.5892, 0.2636, 0.5893, 0.2636, 0.7376, 0.2923, 0.3489, 0.2923, 0.5892, 0.2545, 0.5892, 0.2545, 0.3488, 0.6885, 0.6923, 0.6885, 0.8403, 0.6507, 0.8403, 0.6507, 0.6923, 0.3585, 0.3439, 0.3585, 0.3029, 0.5256, 0.3029, 0.5256, 0.3439, 0.5256, 0.3029, 0.5256, 0.2937, 0.5256, 0.05289, 0.5256, 0.04167, 0.5256, 0.0, 0.5596, 0.008874, 0.5605, 0.04821, 0.5605, 0.3051, 0.5596, 0.3311, 0.5256, 0.3439, 0.3099, 0.3439, 0.3036, 0.3029, 0.3585, 0.3029, 0.3585, 0.3439, 0.3036, 0.04167, 0.3099, 2.658e-08, 0.3585, 1.329e-08, 0.3585, 0.04167, 0.3036, 0.3029, 0.3036, 0.04167, 0.3585, 0.04167, 0.3585, 0.05289, 0.3585, 0.2937, 0.3585, 0.3029, 0.3585, 0.04167, 0.3585, 1.329e-08, 0.5256, 0.0, 0.5256, 0.04167, 0.7003, 0.7274, 0.7003, 0.8943, 0.6886, 0.8942, 0.6885, 0.7274, 0.7003, 0.6934, 0.7003, 0.7274, 0.6885, 0.7274, 0.6886, 0.6923, 0.7283, 0.7409, 0.7283, 0.9081, 0.7166, 0.9081, 0.7166, 0.7409, 0.1873, 0.6005, 0.1873, 0.5893, 0.2152, 0.5893, 0.2152, 0.6005, 0.1711, 0.885, 0.1711, 0.9087, 0.1593, 0.9108, 0.1593, 0.885, 0.04998, 0.6972, 0.04998, 0.8644, 0.02206, 0.8644, 0.02206, 0.6972, 0.8952, 0.3434, 0.8951, 0.302, 0.9068, 0.3021, 0.9069, 0.3434, 0.9348, 4.002e-05, 0.9348, 0.01123, 0.9069, 0.01119, 0.9069, 0.0, 0.1873, 0.8501, 0.1873, 0.8409, 0.2152, 0.8409, 0.2152, 0.8501, 0.0779, 0.6972, 0.0779, 0.8641, 0.04998, 0.864, 0.04998, 0.6972, 0.9348, 0.2516, 0.9348, 0.2608, 0.9069, 0.2608, 0.9069, 0.2515, 0.7003, 0.8943, 0.7004, 0.9427, 0.6886, 0.9427, 0.6886, 0.8942, 0.02206, 0.6972, 0.02206, 0.9584, 0.01241, 0.9373, 0.0119, 0.9274, 0.0119, 0.7281, 0.01241, 0.7163, 0.0, 0.0, 0.0, 0.0, 0.0, 0.0, 0.0, 0.0, 1.325e-08, 0.9274, 0.0, 0.7281, 0.0119, 0.7281, 0.0119, 0.9274, 0.1559, 0.7046, 0.1559, 0.7062, 0.1556, 0.7079, 0.1551, 0.7095, 0.1544, 0.7109, 0.1534, 0.7121, 0.1523, 0.7131, 0.1511, 0.7138, 0.1498, 0.7142, 0.1484, 0.7143, 0.1471, 0.714, 0.1459, 0.7134, 0.1447, 0.7125, 0.1438, 0.7114, 0.143, 0.71, 0.1425, 0.7085, 0.1423, 0.7068, 0.1423, 0.7052, 0.1425, 0.7035, 0.143, 0.7019, 0.1438, 0.7005, 0.1447, 0.6993, 0.1459, 0.6983, 0.1471, 0.6976, 0.1484, 0.6972, 0.1498, 0.6972, 0.1511, 0.6974, 0.1523, 0.698, 0.1534, 0.6989, 0.1544, 0.7, 0.1551, 0.7014, 0.1556, 0.7029, 0.6796, 0.3308, 0.6796, 0.3291, 0.6798, 0.3275, 0.6803, 0.3259, 0.6811, 0.3245, 0.682, 0.3232, 0.6832, 0.3222, 0.6844, 0.3215, 0.6857, 0.3212, 0.6871, 0.3211, 0.6884, 0.3214, 0.6896, 0.322, 0.6907, 0.3228, 0.6917, 0.324, 0.6924, 0.3253, 0.6929, 0.3269, 0.6932, 0.3285, 0.6932, 0.3302, 0.6929, 0.3319, 0.6924, 0.3334, 0.6917, 0.3349, 0.6907, 0.3361, 0.6896, 0.3371, 0.6884, 0.3378, 0.6871, 0.3381, 0.6857, 0.3382, 0.6844, 0.3379, 0.6832, 0.3374, 0.682, 0.3365, 0.6811, 0.3353, 0.6803, 0.334, 0.6798, 0.3324, 0.6796, 0.3285, 0.6796, 0.3302, 0.6793, 0.3319, 0.6788, 0.3334, 0.6781, 0.3349, 0.6771, 0.3361, 0.676, 0.3371, 0.6747, 0.3378, 0.6734, 0.3381, 0.6721, 0.3382, 0.6708, 0.3379, 0.6695, 0.3374, 0.6684, 0.3365, 0.6675, 0.3353, 0.6667, 0.334, 0.6662, 0.3324, 0.666, 0.3308, 0.666, 0.3291, 0.6662, 0.3275, 0.6667, 0.3259, 0.6675, 0.3245, 0.6684, 0.3232, 0.6695, 0.3222, 0.6708, 0.3215, 0.6721, 0.3212, 0.6734, 0.3211, 0.6747, 0.3214, 0.676, 0.322, 0.6771, 0.3228, 0.6781, 0.324, 0.6788, 0.3253, 0.6793, 0.3269, 0.7199, 0.3145, 0.7197, 0.3128, 0.7197, 0.3112, 0.7199, 0.3095, 0.7204, 0.308, 0.7212, 0.3066, 0.7221, 0.3055, 0.7232, 0.3046, 0.7245, 0.304, 0.7258, 0.3037, 0.7271, 0.3038, 0.7285, 0.3042, 0.7297, 0.3049, 0.7308, 0.3059, 0.7318, 0.3071, 0.7325, 0.3085, 0.733, 0.3101, 0.7333, 0.3118, 0.7333, 0.3134, 0.733, 0.3151, 0.7325, 0.3166, 0.7318, 0.318, 0.7308, 0.3191, 0.7297, 0.32, 0.7285, 0.3206, 0.7271, 0.3208, 0.7258, 0.3208, 0.7245, 0.3204, 0.7232, 0.3197, 0.7221, 0.3187, 0.7212, 0.3175, 0.7204, 0.3161, 0.4707, 0.9331, 0.4707, 0.6923, 0.619, 0.6923, 0.619, 0.9331, 0.6507, 0.6923, 0.6507, 0.8403, 0.6219, 0.8403, 0.6219, 0.6923, 0.197, 0.5892, 0.197, 0.3488, 0.2258, 0.3488, 0.2258, 0.5892, 0.2636, 0.7376, 0.2636, 0.5893, 0.2924, 0.5893, 0.2924, 0.7376, 0.1709, 0.6285, 0.1711, 0.885, 0.1593, 0.885, 0.1592, 0.6286, 0.171, 0.5923, 0.1709, 0.6285, 0.1592, 0.6286, 0.1592, 0.5893, 0.6132, 0.3331, 0.6132, 0.331, 0.6135, 0.3289, 0.6142, 0.327, 0.6151, 0.3252, 0.6162, 0.3237, 0.6176, 0.3225, 0.6192, 0.3217, 0.6208, 0.3212, 0.6224, 0.3211, 0.624, 0.3214, 0.6256, 0.3222, 0.627, 0.3232, 0.6281, 0.3247, 0.629, 0.3263, 0.6297, 0.3282, 0.63, 0.3302, 0.63, 0.3323, 0.6297, 0.3344, 0.629, 0.3363, 0.6281, 0.3381, 0.627, 0.3396, 0.6256, 0.3408, 0.624, 0.3416, 0.6224, 0.3421, 0.6208, 0.3422, 0.6192, 0.3419, 0.6176, 0.3411, 0.6162, 0.34, 0.6151, 0.3386, 0.6142, 0.337, 0.6135, 0.3351, 0.7068, 0.3308, 0.7066, 0.3324, 0.706, 0.334, 0.7053, 0.3353, 0.7043, 0.3365, 0.7032, 0.3374, 0.702, 0.3379, 0.7007, 0.3382, 0.6993, 0.3381, 0.698, 0.3378, 0.6968, 0.3371, 0.6957, 0.3361, 0.6947, 0.3349, 0.694, 0.3334, 0.6935, 0.3319, 0.6932, 0.3302, 0.6932, 0.3285, 0.6935, 0.3269, 0.694, 0.3253, 0.6947, 0.324, 0.6957, 0.3228, 0.6968, 0.322, 0.698, 0.3214, 0.6993, 0.3211, 0.7007, 0.3212, 0.702, 0.3215, 0.7032, 0.3222, 0.7043, 0.3232, 0.7053, 0.3245, 0.706, 0.3259, 0.7066, 0.3275, 0.7068, 0.3291, 0.7338, 0.3319, 0.7333, 0.3334, 0.7325, 0.3349, 0.7316, 0.3361, 0.7305, 0.3371, 0.7292, 0.3378, 0.7279, 0.3381, 0.7266, 0.3382, 0.7253, 0.3379, 0.724, 0.3374, 0.7229, 0.3365, 0.722, 0.3353, 0.7212, 0.334, 0.7207, 0.3324, 0.7204, 0.3308, 0.7204, 0.3291, 0.7207, 0.3275, 0.7212, 0.3259, 0.722, 0.3245, 0.7229, 0.3232, 0.724, 0.3222, 0.7253, 0.3215, 0.7266, 0.3212, 0.7279, 0.3211, 0.7292, 0.3214, 0.7305, 0.322, 0.7316, 0.3228, 0.7325, 0.324, 0.7333, 0.3253, 0.7338, 0.3269, 0.7341, 0.3285, 0.7341, 0.3302, 0.1556, 0.725, 0.1551, 0.7266, 0.1544, 0.728, 0.1534, 0.7292, 0.1523, 0.7302, 0.1511, 0.7309, 0.1498, 0.7313, 0.1484, 0.7314, 0.1471, 0.7311, 0.1459, 0.7305, 0.1447, 0.7296, 0.1438, 0.7285, 0.143, 0.7271, 0.1425, 0.7256, 0.1423, 0.724, 0.1423, 0.7223, 0.1425, 0.7206, 0.143, 0.719, 0.1438, 0.7176, 0.1447, 0.7164, 0.1459, 0.7154, 0.1471, 0.7147, 0.1484, 0.7143, 0.1498, 0.7143, 0.1511, 0.7145, 0.1523, 0.7151, 0.1534, 0.716, 0.1544, 0.7171, 0.1551, 0.7185, 0.1556, 0.72, 0.1559, 0.7217, 0.1559, 0.7234, 0.7068, 0.3285, 0.7071, 0.3269, 0.7076, 0.3253, 0.7083, 0.324, 0.7093, 0.3228, 0.7104, 0.322, 0.7116, 0.3214, 0.713, 0.3211, 0.7143, 0.3212, 0.7156, 0.3215, 0.7169, 0.3222, 0.718, 0.3232, 0.7189, 0.3245, 0.7197, 0.3259, 0.7202, 0.3275, 0.7204, 0.3291, 0.7204, 0.3308, 0.7202, 0.3324, 0.7197, 0.334, 0.7189, 0.3353, 0.718, 0.3365, 0.7169, 0.3374, 0.7156, 0.3379, 0.7143, 0.3382, 0.713, 0.3381, 0.7116, 0.3378, 0.7104, 0.3371, 0.7093, 0.3361, 0.7083, 0.3349, 0.7076, 0.3334, 0.7071, 0.3319, 0.7068, 0.3302, 0.2947, 0.3766, 0.296, 0.3766, 0.296, 0.3906, 0.2947, 0.3906, 0.7724, 0.3038, 0.7736, 0.3038, 0.7736, 0.3177, 0.7724, 0.3177, 0.2999, 0.4602, 0.301, 0.4602, 0.301, 0.4741, 0.2999, 0.4741, 0.7531, 0.3176, 0.7515, 0.3177, 0.7515, 0.3037, 0.7531, 0.3037, 0.296, 0.3766, 0.2974, 0.3766, 0.2974, 0.3906, 0.296, 0.3906, 0.2923, 0.4741, 0.2934, 0.4741, 0.2934, 0.488, 0.2923, 0.488, 0.7473, 0.3211, 0.7484, 0.3211, 0.7484, 0.335, 0.7473, 0.335, 0.7515, 0.3177, 0.7499, 0.3177, 0.7499, 0.3038, 0.7515, 0.3037, 0.2974, 0.3766, 0.2987, 0.3766, 0.2987, 0.3906, 0.2974, 0.3906, 0.2934, 0.4741, 0.2947, 0.4741, 0.2947, 0.488, 0.2934, 0.488, 0.7484, 0.3211, 0.7497, 0.3211, 0.7497, 0.335, 0.7484, 0.335, 0.7499, 0.3177, 0.7484, 0.3177, 0.7484, 0.3038, 0.7499, 0.3038, 0.2987, 0.3766, 0.2999, 0.3766, 0.2999, 0.3905, 0.2987, 0.3906, 0.2947, 0.4741, 0.296, 0.4741, 0.296, 0.488, 0.2947, 0.488, 0.7497, 0.3211, 0.7513, 0.3212, 0.7513, 0.3351, 0.7497, 0.335, 0.7484, 0.3177, 0.7472, 0.3177, 0.7472, 0.3038, 0.7484, 0.3038, 0.2999, 0.3766, 0.301, 0.3766, 0.301, 0.3905, 0.2999, 0.3905, 0.296, 0.4741, 0.2973, 0.4741, 0.2973, 0.488, 0.296, 0.488, 0.7513, 0.3212, 0.7529, 0.3212, 0.7529, 0.3351, 0.7513, 0.3351, 0.301, 0.4184, 0.2999, 0.4184, 0.2999, 0.4045, 0.301, 0.4045, 0.7737, 0.335, 0.7725, 0.335, 0.7725, 0.3211, 0.7737, 0.3211, 0.2973, 0.4741, 0.2987, 0.4741, 0.2987, 0.488, 0.2973, 0.488, 0.7529, 0.3212, 0.7546, 0.3212, 0.7546, 0.3351, 0.7529, 0.3351, 0.2999, 0.4184, 0.2986, 0.4184, 0.2986, 0.4045, 0.2999, 0.4045, 0.7725, 0.335, 0.7712, 0.335, 0.7712, 0.3211, 0.7725, 0.3211, 0.2987, 0.4741, 0.2999, 0.4741, 0.2999, 0.488, 0.2987, 0.488, 0.7472, 0.309, 0.7472, 0.3111, 0.7333, 0.3111, 0.7333, 0.309, 0.2986, 0.4184, 0.2973, 0.4184, 0.2973, 0.4045, 0.2986, 0.4045, 0.7712, 0.335, 0.7697, 0.335, 0.7697, 0.3211, 0.7712, 0.3211, 0.2999, 0.4741, 0.301, 0.4741, 0.301, 0.488, 0.2999, 0.488, 0.7472, 0.3071, 0.7472, 0.309, 0.7333, 0.309, 0.7333, 0.3071, 0.2973, 0.4184, 0.296, 0.4184, 0.296, 0.4045, 0.2973, 0.4045, 0.7697, 0.335, 0.7681, 0.335, 0.7681, 0.3211, 0.7697, 0.3211, 0.1555, 0.7617, 0.1543, 0.7616, 0.1543, 0.7477, 0.1555, 0.7477, 0.7472, 0.3053, 0.7472, 0.3071, 0.7333, 0.3071, 0.7333, 0.3053, 0.296, 0.4184, 0.2947, 0.4184, 0.2947, 0.4045, 0.296, 0.4045, 0.7681, 0.335, 0.7664, 0.335, 0.7664, 0.3211, 0.7681, 0.3211, 0.1543, 0.7616, 0.153, 0.7616, 0.153, 0.7477, 0.1543, 0.7477, 0.7472, 0.3037, 0.7472, 0.3053, 0.7333, 0.3053, 0.7333, 0.3037, 0.2947, 0.4184, 0.2934, 0.4184, 0.2934, 0.4045, 0.2947, 0.4045, 0.7664, 0.335, 0.7647, 0.335, 0.7647, 0.3211, 0.7664, 0.3211, 0.153, 0.7616, 0.1515, 0.7616, 0.1515, 0.7477, 0.153, 0.7477, 0.3017, 0.3627, 0.303, 0.3627, 0.303, 0.3766, 0.3017, 0.3766, 0.2934, 0.4184, 0.2923, 0.4184, 0.2923, 0.4045, 0.2934, 0.4045, 0.7647, 0.335, 0.7632, 0.335, 0.7632, 0.3211, 0.7647, 0.3211, 0.1515, 0.7616, 0.1499, 0.7616, 0.1499, 0.7477, 0.1515, 0.7477, 0.3002, 0.3627, 0.3017, 0.3627, 0.3017, 0.3766, 0.3002, 0.3766, 0.7771, 0.7062, 0.776, 0.7062, 0.776, 0.6923, 0.7771, 0.6923, 0.7632, 0.335, 0.7617, 0.335, 0.7617, 0.3211, 0.7632, 0.3211, 0.1499, 0.7616, 0.1482, 0.7616, 0.1482, 0.7477, 0.1499, 0.7477, 0.2985, 0.3627, 0.3002, 0.3627, 0.3002, 0.3766, 0.2985, 0.3766, 0.776, 0.7062, 0.7747, 0.7062, 0.7747, 0.6923, 0.776, 0.6923, 0.7617, 0.335, 0.7605, 0.335, 0.7605, 0.3211, 0.7617, 0.3211, 0.2969, 0.3627, 0.2985, 0.3627, 0.2985, 0.3766, 0.2969, 0.3766, 0.7747, 0.7062, 0.7732, 0.7062, 0.7732, 0.6923, 0.7747, 0.6923, 0.2923, 0.4462, 0.2934, 0.4462, 0.2934, 0.4601, 0.2923, 0.4601, 0.2953, 0.3627, 0.2969, 0.3627, 0.2969, 0.3766, 0.2953, 0.3766, 0.7732, 0.7062, 0.7715, 0.7062, 0.7715, 0.6923, 0.7732, 0.6923, 0.2934, 0.4462, 0.2947, 0.4462, 0.2947, 0.4601, 0.2934, 0.4601, 0.2937, 0.3627, 0.2953, 0.3627, 0.2953, 0.3766, 0.2937, 0.3766, 0.7715, 0.7062, 0.7699, 0.7062, 0.7699, 0.6923, 0.7715, 0.6923, 0.2947, 0.4462, 0.296, 0.4462, 0.296, 0.4602, 0.2947, 0.4601, 0.2923, 0.3627, 0.2937, 0.3627, 0.2937, 0.3766, 0.2923, 0.3766, 0.7699, 0.7062, 0.7682, 0.7062, 0.7682, 0.6923, 0.7699, 0.6923, 0.296, 0.4462, 0.2973, 0.4462, 0.2973, 0.4602, 0.296, 0.4602, 0.1423, 0.7328, 0.1423, 0.7314, 0.1562, 0.7314, 0.1562, 0.7328, 0.7682, 0.7062, 0.7666, 0.7062, 0.7666, 0.6923, 0.7682, 0.6923, 0.2973, 0.4462, 0.2987, 0.4462, 0.2987, 0.4602, 0.2973, 0.4602, 0.1423, 0.7344, 0.1423, 0.7328, 0.1562, 0.7328, 0.1562, 0.7344, 0.7666, 0.7062, 0.7652, 0.7062, 0.7652, 0.6923, 0.7666, 0.6923, 0.2987, 0.4462, 0.2999, 0.4462, 0.2999, 0.4601, 0.2987, 0.4602, 0.1423, 0.7363, 0.1423, 0.7344, 0.1562, 0.7344, 0.1561, 0.7363, 0.7652, 0.7062, 0.7639, 0.7062, 0.7639, 0.6923, 0.7652, 0.6923, 0.2999, 0.4462, 0.301, 0.4462, 0.301, 0.4601, 0.2999, 0.4601, 0.1423, 0.7383, 0.1423, 0.7363, 0.1561, 0.7363, 0.1561, 0.7383, 0.2923, 0.4323, 0.2934, 0.4323, 0.2934, 0.4462, 0.2923, 0.4462, 0.7473, 0.3351, 0.7461, 0.335, 0.7461, 0.3211, 0.7473, 0.3212, 0.1423, 0.7404, 0.1423, 0.7383, 0.1561, 0.7383, 0.1561, 0.7404, 0.2934, 0.4323, 0.2947, 0.4323, 0.2947, 0.4462, 0.2934, 0.4462, 0.7461, 0.335, 0.7448, 0.335, 0.7448, 0.3211, 0.7461, 0.3211, 0.1423, 0.7424, 0.1423, 0.7404, 0.1561, 0.7404, 0.1561, 0.7424, 0.2947, 0.4323, 0.296, 0.4323, 0.296, 0.4462, 0.2947, 0.4462, 0.7448, 0.335, 0.7433, 0.335, 0.7433, 0.3211, 0.7448, 0.3211, 0.1423, 0.7444, 0.1423, 0.7424, 0.1561, 0.7424, 0.1562, 0.7444, 0.296, 0.4323, 0.2973, 0.4323, 0.2973, 0.4462, 0.296, 0.4462, 0.7433, 0.335, 0.7417, 0.335, 0.7417, 0.3211, 0.7433, 0.3211, 0.1423, 0.7462, 0.1423, 0.7444, 0.1562, 0.7444, 0.1562, 0.7462, 0.2973, 0.4323, 0.2987, 0.4323, 0.2987, 0.4462, 0.2973, 0.4462, 0.7417, 0.335, 0.74, 0.335, 0.74, 0.3211, 0.7417, 0.3211, 0.1423, 0.7477, 0.1423, 0.7462, 0.1562, 0.7462, 0.1562, 0.7477, 0.2987, 0.4323, 0.2999, 0.4323, 0.2999, 0.4462, 0.2987, 0.4462, 0.7546, 0.3212, 0.7562, 0.3212, 0.7562, 0.3351, 0.7546, 0.3351, 0.3017, 0.3488, 0.3031, 0.3488, 0.3031, 0.3627, 0.3017, 0.3627, 0.2999, 0.4323, 0.301, 0.4323, 0.301, 0.4462, 0.2999, 0.4462, 0.7562, 0.3212, 0.7578, 0.3211, 0.7578, 0.335, 0.7562, 0.3351, 0.3001, 0.3488, 0.3017, 0.3488, 0.3017, 0.3627, 0.3001, 0.3627, 0.7604, 0.3177, 0.7593, 0.3177, 0.7593, 0.3038, 0.7604, 0.3038, 0.7578, 0.3211, 0.7592, 0.3211, 0.7592, 0.335, 0.7578, 0.335, 0.2985, 0.3488, 0.3001, 0.3488, 0.3001, 0.3627, 0.2985, 0.3627, 0.7593, 0.3177, 0.7579, 0.3177, 0.7579, 0.3038, 0.7593, 0.3038, 0.7592, 0.3211, 0.7605, 0.3211, 0.7605, 0.335, 0.7592, 0.335, 0.2968, 0.3488, 0.2985, 0.3488, 0.2985, 0.3627, 0.2968, 0.3627, 0.7579, 0.3177, 0.7564, 0.3177, 0.7564, 0.3037, 0.7579, 0.3038, 0.2923, 0.3906, 0.2935, 0.3906, 0.2935, 0.4045, 0.2923, 0.4045, 0.2952, 0.3488, 0.2968, 0.3488, 0.2968, 0.3627, 0.2952, 0.3627, 0.7564, 0.3177, 0.7548, 0.3176, 0.7548, 0.3037, 0.7564, 0.3037, 0.2935, 0.3906, 0.2947, 0.3906, 0.2947, 0.4045, 0.2935, 0.4045, 0.2937, 0.3488, 0.2952, 0.3488, 0.2952, 0.3627, 0.2937, 0.3627, 0.7548, 0.3176, 0.7531, 0.3176, 0.7531, 0.3037, 0.7548, 0.3037, 0.2947, 0.3906, 0.296, 0.3906, 0.296, 0.4045, 0.2947, 0.4045, 0.2923, 0.3488, 0.2937, 0.3488, 0.2937, 0.3627, 0.2923, 0.3627, 0.1482, 0.7616, 0.1465, 0.7616, 0.1465, 0.7477, 0.1482, 0.7477, 0.296, 0.3906, 0.2974, 0.3906, 0.2974, 0.4045, 0.296, 0.4045, 0.7472, 0.3187, 0.7472, 0.3201, 0.7333, 0.3201, 0.7333, 0.3187, 0.1465, 0.7616, 0.1449, 0.7616, 0.1449, 0.7477, 0.1465, 0.7477, 0.2974, 0.3906, 0.2987, 0.3906, 0.2987, 0.4045, 0.2974, 0.4045, 0.7472, 0.317, 0.7472, 0.3187, 0.7333, 0.3187, 0.7333, 0.317, 0.1449, 0.7616, 0.1435, 0.7616, 0.1435, 0.7477, 0.1449, 0.7477, 0.2987, 0.3906, 0.2999, 0.3906, 0.2999, 0.4045, 0.2987, 0.4045, 0.7472, 0.3151, 0.7472, 0.317, 0.7333, 0.317, 0.7333, 0.3151, 0.1435, 0.7616, 0.1423, 0.7616, 0.1423, 0.7477, 0.1435, 0.7477, 0.2999, 0.3906, 0.301, 0.3906, 0.301, 0.4045, 0.2999, 0.4045, 0.7472, 0.3131, 0.7472, 0.3151, 0.7333, 0.3151, 0.7333, 0.3131, 0.2923, 0.4184, 0.2935, 0.4184, 0.2935, 0.4323, 0.2923, 0.4323, 0.1555, 0.7756, 0.1543, 0.7756, 0.1543, 0.7617, 0.1555, 0.7617, 0.7472, 0.3111, 0.7472, 0.3131, 0.7333, 0.3131, 0.7333, 0.3111, 0.2935, 0.4184, 0.2947, 0.4184, 0.2947, 0.4323, 0.2935, 0.4323, 0.1543, 0.7756, 0.153, 0.7756, 0.153, 0.7617, 0.1543, 0.7617, 0.2947, 0.4184, 0.296, 0.4184, 0.296, 0.4323, 0.2947, 0.4323, 0.153, 0.7756, 0.1515, 0.7756, 0.1515, 0.7617, 0.153, 0.7617, 0.296, 0.4184, 0.2974, 0.4184, 0.2974, 0.4323, 0.296, 0.4323, 0.1515, 0.7756, 0.1499, 0.7756, 0.1499, 0.7617, 0.1515, 0.7617, 0.2974, 0.4184, 0.2987, 0.4184, 0.2987, 0.4323, 0.2974, 0.4323, 0.1499, 0.7756, 0.1482, 0.7756, 0.1482, 0.7617, 0.1499, 0.7617, 0.2987, 0.4184, 0.2999, 0.4184, 0.2999, 0.4323, 0.2987, 0.4323, 0.1482, 0.7756, 0.1465, 0.7756, 0.1465, 0.7617, 0.1482, 0.7617, 0.2999, 0.4184, 0.301, 0.4184, 0.301, 0.4323, 0.2999, 0.4323, 0.1465, 0.7756, 0.145, 0.7756, 0.145, 0.7617, 0.1465, 0.7617, 0.7604, 0.3038, 0.7615, 0.3038, 0.7615, 0.3177, 0.7604, 0.3177, 0.145, 0.7756, 0.1435, 0.7756, 0.1435, 0.7617, 0.145, 0.7617, 0.7615, 0.3038, 0.7629, 0.3038, 0.7629, 0.3177, 0.7615, 0.3177, 0.1435, 0.7756, 0.1423, 0.7756, 0.1423, 0.7617, 0.1435, 0.7617, 0.74, 0.335, 0.7383, 0.335, 0.7383, 0.3211, 0.74, 0.3211, 0.7629, 0.3038, 0.7644, 0.3037, 0.7644, 0.3177, 0.7629, 0.3177, 0.2923, 0.4602, 0.2934, 0.4602, 0.2934, 0.4741, 0.2923, 0.4741, 0.7383, 0.335, 0.7367, 0.335, 0.7367, 0.3211, 0.7383, 0.3211, 0.7644, 0.3037, 0.766, 0.3037, 0.766, 0.3176, 0.7644, 0.3177, 0.2934, 0.4602, 0.2947, 0.4602, 0.2947, 0.4741, 0.2934, 0.4741, 0.7367, 0.335, 0.7353, 0.335, 0.7353, 0.3211, 0.7367, 0.3211, 0.766, 0.3037, 0.7677, 0.3037, 0.7677, 0.3176, 0.766, 0.3176, 0.2947, 0.4602, 0.296, 0.4602, 0.296, 0.4741, 0.2947, 0.4741, 0.7353, 0.335, 0.7341, 0.3351, 0.7341, 0.3212, 0.7353, 0.3211, 0.7677, 0.3037, 0.7693, 0.3037, 0.7693, 0.3177, 0.7677, 0.3176, 0.296, 0.4602, 0.2973, 0.4602, 0.2973, 0.4741, 0.296, 0.4741, 0.2923, 0.3766, 0.2935, 0.3766, 0.2935, 0.3905, 0.2923, 0.3905, 0.7693, 0.3037, 0.7709, 0.3038, 0.7709, 0.3177, 0.7693, 0.3177, 0.2973, 0.4602, 0.2987, 0.4602, 0.2987, 0.4741, 0.2973, 0.4741, 0.2935, 0.3766, 0.2947, 0.3766, 0.2947, 0.3906, 0.2935, 0.3905, 0.7709, 0.3038, 0.7724, 0.3038, 0.7724, 0.3177, 0.7709, 0.3177, 0.2987, 0.4602, 0.2999, 0.4602, 0.2999, 0.4741, 0.2987, 0.4741, 0.2962, 0.4953, 0.2956, 0.4955, 0.2945, 0.4954, 0.2939, 0.4951, 0.2934, 0.4947, 0.293, 0.4942, 0.2927, 0.4936, 0.2925, 0.493, 0.2923, 0.4922, 0.2923, 0.4915, 0.2925, 0.4908, 0.2927, 0.4901, 0.293, 0.4895, 0.2934, 0.4889, 0.2939, 0.4885, 0.2945, 0.4882, 0.295, 0.488, 0.2956, 0.488, 0.2962, 0.4881, 0.2968, 0.4884, 0.2972, 0.4888, 0.2977, 0.4893, 0.298, 0.4899, 0.2982, 0.4905, 0.2983, 0.4912, 0.2983, 0.492, 0.2982, 0.4927, 0.298, 0.4934, 0.2977, 0.494, 0.2972, 0.4946, 0.2968, 0.495, 0.2983, 0.5042, 0.2983, 0.5049, 0.2926, 0.5049, 0.2926, 0.5042, 0.2983, 0.5077, 0.2983, 0.5083, 0.2926, 0.5083, 0.2926, 0.5077, 0.2926, 0.512, 0.2926, 0.5113, 0.2983, 0.5113, 0.2983, 0.512, 0.2983, 0.5035, 0.2983, 0.5042, 0.2926, 0.5042, 0.2926, 0.5035, 0.2983, 0.507, 0.2983, 0.5077, 0.2926, 0.5077, 0.2926, 0.507, 0.2926, 0.5127, 0.2926, 0.512, 0.2983, 0.512, 0.2983, 0.5127, 0.2983, 0.503, 0.2983, 0.5035, 0.2926, 0.5035, 0.2926, 0.503, 0.2983, 0.5063, 0.2983, 0.507, 0.2926, 0.507, 0.2926, 0.5063, 0.2926, 0.5134, 0.2926, 0.5127, 0.2983, 0.5127, 0.2983, 0.5134, 0.2988, 0.4937, 0.2983, 0.4937, 0.2983, 0.488, 0.2988, 0.488, 0.2983, 0.5056, 0.2983, 0.5063, 0.2926, 0.5063, 0.2926, 0.5056, 0.2926, 0.5141, 0.2926, 0.5134, 0.2983, 0.5134, 0.2983, 0.5141, 0.2994, 0.4937, 0.2988, 0.4937, 0.2988, 0.488, 0.2994, 0.488, 0.2926, 0.5146, 0.2926, 0.5141, 0.2983, 0.5141, 0.2983, 0.5146, 0.3, 0.4937, 0.2994, 0.4937, 0.2994, 0.488, 0.3, 0.488, 0.2988, 0.4995, 0.2983, 0.4995, 0.2983, 0.4937, 0.2988, 0.4937, 0.3005, 0.4937, 0.3, 0.4937, 0.3, 0.488, 0.3005, 0.488, 0.2994, 0.4995, 0.2988, 0.4995, 0.2988, 0.4937, 0.2994, 0.4937, 0.3011, 0.4937, 0.3005, 0.4937, 0.3005, 0.488, 0.3011, 0.488, 0.2999, 0.4995, 0.2994, 0.4995, 0.2994, 0.4937, 0.2999, 0.4937, 0.3017, 0.4937, 0.3011, 0.4937, 0.3011, 0.488, 0.3017, 0.488, 0.3021, 0.4937, 0.3017, 0.4937, 0.3017, 0.488, 0.3021, 0.488, 0.3011, 0.4995, 0.2999, 0.4995, 0.2999, 0.4937, 0.3011, 0.4937, 0.2926, 0.5093, 0.2926, 0.5088, 0.2983, 0.5088, 0.2983, 0.5093, 0.3017, 0.4995, 0.3011, 0.4995, 0.3011, 0.4937, 0.3017, 0.4937, 0.2926, 0.5099, 0.2926, 0.5093, 0.2983, 0.5093, 0.2983, 0.5099, 0.3021, 0.4995, 0.3017, 0.4995, 0.3017, 0.4937, 0.3021, 0.4937, 0.2926, 0.5105, 0.2926, 0.5099, 0.2983, 0.5099, 0.2983, 0.5105, 0.2983, 0.5049, 0.2983, 0.5056, 0.2926, 0.5056, 0.2926, 0.5049, 0.2983, 0.5083, 0.2983, 0.5088, 0.2926, 0.5088, 0.2926, 0.5083, 0.2926, 0.5113, 0.2926, 0.5105, 0.2983, 0.5105, 0.2983, 0.5113, 0.1873, 0.5964, 0.1871, 0.6284, 0.1769, 0.6285, 0.177, 0.5938, 0.1871, 0.6284, 0.1873, 0.8849, 0.1771, 0.8849, 0.1769, 0.6285, 0.7165, 0.8943, 0.7166, 0.9427, 0.7063, 0.9427, 0.7063, 0.8943, 0.879, 0.3434, 0.8789, 0.3019, 0.8891, 0.3019, 0.8892, 0.3434, 0.1873, 0.8849, 0.1873, 0.9057, 0.1771, 0.9076, 0.1771, 0.8849, 0.7445, 0.7409, 0.7445, 0.9081, 0.7343, 0.9081, 0.7343, 0.7409, 0.7166, 0.6949, 0.7165, 0.7274, 0.7063, 0.7274, 0.7063, 0.694, 0.7165, 0.7274, 0.7165, 0.8943, 0.7063, 0.8943, 0.7063, 0.7274, 0.8789, 0.04103, 0.879, 2.321e-05, 0.8892, 1.474e-05, 0.8891, 0.04111, 0.7445, 0.6923, 0.7445, 0.7409, 0.7343, 0.7409, 0.7343, 0.6923, 0.8789, 0.3019, 0.8789, 0.04103, 0.8891, 0.04111, 0.8891, 0.3019, 0.7445, 0.9081, 0.7445, 0.9309, 0.7343, 0.9347, 0.7343, 0.9081, 0.177, 0.5938, 0.1769, 0.6285, 0.1709, 0.6285, 0.171, 0.5923, 0.1769, 0.6285, 0.1771, 0.8849, 0.1711, 0.885, 0.1709, 0.6285, 0.7063, 0.8943, 0.7063, 0.9427, 0.7004, 0.9427, 0.7003, 0.8943, 0.8892, 0.3434, 0.8891, 0.3019, 0.8951, 0.302, 0.8952, 0.3434, 0.1771, 0.8849, 0.1771, 0.9076, 0.1711, 0.9087, 0.1711, 0.885, 0.7343, 0.7409, 0.7343, 0.9081, 0.7283, 0.9081, 0.7283, 0.7409, 0.7063, 0.694, 0.7063, 0.7274, 0.7003, 0.7274, 0.7003, 0.6934, 0.7063, 0.7274, 0.7063, 0.8943, 0.7003, 0.8943, 0.7003, 0.7274, 0.8891, 0.04111, 0.8892, 1.474e-05, 0.8952, 9.753e-06, 0.8951, 0.04115, 0.7343, 0.6923, 0.7343, 0.7409, 0.7283, 0.7409, 0.7283, 0.6923, 0.8891, 0.3019, 0.8891, 0.04111, 0.8951, 0.04115, 0.8951, 0.302, 0.7343, 0.9081, 0.7343, 0.9347, 0.7283, 0.937, 0.7283, 0.9081, 0.0, 0.0, 0.0, 0.0, 0.0, 0.0, 0.0, 0.0, 0.0, 9.302e-08, 0.2844, 1.329e-08, 0.2844, 0.3488, 1.06e-07, 0.3488, 0.0, 0.0, 0.0, 0.0, 0.0, 0.0, 0.0, 0.0, 0.0, 0.0, 0.0, 0.0, 0.0, 0.0, 0.0, 0.0, 0.9574, 0.01922, 0.9348, 0.01922, 0.9348, 0.0, 0.9574, 0.0, 0.0, 0.0, 0.0, 0.0, 0.0, 0.0, 0.0, 0.0, 0.0, 0.0, 0.0, 0.0, 0.0, 0.0, 0.0, 0.0, 0.0, 0.0, 0.0, 0.0, 0.0, 0.0, 0.0, 0.0, 0.0, 0.0, 0.0, 0.0, 0.0, 0.0, 0.0, 0.0, 0.0, 0.0, 0.0, 0.0, 0.0, 0.0, 0.0, 0.0, 0.0, 0.0, 0.0, 0.0, 0.0, 0.0, 0.0, 0.0, 0.0, 0.0, 0.0, 0.0, 0.0, 0.0, 0.0, 0.0, 0.0, 0.0, 0.0, 0.0, 0.0, 0.0, 0.0, 0.0, 0.0, 0.0, 0.0, 0.0, 0.0, 0.0, 0.0, 0.0, 0.0, 0.0, 0.0, 0.0, 0.0, 0.0, 0.0, 0.0, 0.0, 0.0, 0.0, 0.0, 0.0, 0.0, 0.0, 0.0, 0.0, 0.0, 0.0, 0.0, 0.0, 0.0, 0.0, 0.0, 0.0, 0.0, 0.0, 0.0, 0.0, 0.0, 0.0, 0.0, 0.0, 0.0, 0.0, 0.0, 0.0, 0.0, 0.0, 0.0, 0.0, 0.0, 0.0, 0.0, 0.0, 0.0, 0.0, 0.0, 0.0, 0.0, 0.0, 0.0, 0.0, 0.0, 0.0, 0.0, 0.7197, 0.2845, 0.8789, 0.2846, 0.8789, 0.3037, 0.7197, 0.3037, 0.0, 0.0, 0.0, 0.0, 0.0, 0.0, 0.0, 0.0, 0.0, 0.0, 0.0, 0.0, 0.0, 0.0, 0.0, 0.0, 0.0, 0.0, 0.0, 0.0, 0.0, 0.0, 0.0, 0.0, 0.8789, 4.594e-05, 0.8789, 0.2846, 0.7197, 0.2845, 0.7197, 0.0, 0.9574, 0.3044, 0.9574, 0.01922, 0.9768, 0.01922, 0.9768, 0.3044, 0.7445, 0.9775, 0.7445, 0.6923, 0.7639, 0.6923, 0.7639, 0.9775, 0.0, 0.0, 0.0, 0.0, 0.0, 0.0, 0.0, 0.0, 0.9768, 0.01922, 0.9574, 0.01922, 0.9574, 1.329e-08, 0.9768, 0.0, 0.0, 0.0, 0.0, 0.0, 0.0, 0.0, 0.0, 0.0, 0.0, 0.0, 0.0, 0.0, 0.0, 0.0, 0.0, 0.0, 0.0, 0.0, 0.0, 0.0, 0.0, 0.0, 0.0, 0.0, 0.7811, 0.647, 0.7811, 0.3631, 0.9403, 0.3632, 0.9403, 0.6471, 0.0, 0.0, 0.0, 0.0, 0.0, 0.0, 0.0, 0.0, 0.9574, 0.01922, 0.9574, 0.3044, 0.9348, 0.3044, 0.9348, 0.01922, 0.9629, 0.3439, 0.9629, 0.6291, 0.9403, 0.6291, 0.9403, 0.3439, 0.9947, 0.0, 0.9947, 0.1597, 0.9768, 0.1597, 0.9768, 5.196e-06, 0.9947, 0.1597, 0.9947, 0.3193, 0.9768, 0.3193, 0.9768, 0.1597, 0.9808, 0.6927, 0.9808, 0.8524, 0.9629, 0.8524, 0.9629, 0.6927, 0.0, 0.0, 0.0, 0.0, 0.0, 0.0, 0.0, 0.0, 0.0, 0.0, 0.0, 0.0, 0.0, 0.0, 0.0, 0.0, 0.0, 0.0, 0.0, 0.0, 0.0, 0.0, 0.0, 0.0, 0.0, 0.0, 0.0, 0.0, 0.0, 0.0, 0.0, 0.0, 0.0, 0.0, 0.0, 0.0, 0.0, 0.0, 0.0, 0.0, 0.0, 0.0, 0.0, 0.0, 0.0, 0.0, 0.0, 0.0, 0.0, 0.0, 0.0, 0.0, 0.0, 0.0, 0.0, 0.0, 0.0, 0.0, 0.0, 0.0, 0.0, 0.0, 0.0, 0.0, 0.0, 0.0, 0.0, 0.0, 0.0, 0.0, 0.0, 0.0, 0.4627, 0.3439, 0.4627, 0.6922, 0.3036, 0.6923, 0.3036, 0.3441, 0.1423, 0.6972, 0.1423, 0.8568, 0.1229, 0.8568, 0.1229, 0.6972, 0.0779, 0.8568, 0.0779, 0.6972, 0.1004, 0.6972, 0.1004, 0.8568, 0.6219, 1.0, 0.6219, 0.8403, 0.6398, 0.8403, 0.6398, 1.0, 0.666, 0.3211, 0.666, 0.3405, 0.648, 0.3405, 0.648, 0.3211, 0.9583, 0.6484, 0.9583, 0.9971, 0.9403, 0.9971, 0.9403, 0.6484, 0.5784, 0.3211, 0.5784, 0.3437, 0.5605, 0.3437, 0.5605, 0.3211, 0.6398, 1.0, 0.6398, 0.8403, 0.6577, 0.8403, 0.6577, 1.0, 0.648, 0.3211, 0.648, 0.3405, 0.63, 0.3405, 0.63, 0.3211, 0.5605, 0.3031, 0.7197, 0.3032, 0.7197, 0.3211, 0.5605, 0.321, 0.5964, 0.3211, 0.5964, 0.3437, 0.5784, 0.3437, 0.5784, 0.3211, 0.982, 0.6927, 0.982, 0.3439, 1.0, 0.3439, 1.0, 0.6927, 0.6219, 0.6921, 0.6219, 0.3439, 0.7811, 0.3442, 0.7811, 0.6923, 0.2451, 0.7376, 0.2451, 0.8972, 0.2258, 0.8972, 0.2258, 0.7376, 0.1004, 0.8568, 0.1004, 0.6972, 0.1229, 0.6972, 0.1229, 0.8568, 0.2642, 0.8972, 0.2642, 0.7376, 0.2834, 0.7376, 0.2834, 0.8972, 0.9629, 0.6927, 0.9629, 0.3439, 0.982, 0.3439, 0.982, 0.6927, 0.2451, 0.8972, 0.2451, 0.7376, 0.2642, 0.7376, 0.2642, 0.8972, 0.9403, 0.6291, 0.9629, 0.6291, 0.9629, 0.6484, 0.9403, 0.6484, 0.7445, 0.9775, 0.7639, 0.9775, 0.7639, 0.9967, 0.7445, 0.9967, 0.2844, 0.3488, 0.2844, 1.329e-08, 0.3036, 0.0, 0.3036, 0.3488, 0.7197, 0.01923, 0.5605, 0.01914, 0.5605, 0.0, 0.7197, 9.537e-05, 0.9403, 0.3632, 0.7811, 0.3631, 0.7811, 0.3439, 0.9403, 0.344, 0.3024, 0.7376, 0.3024, 0.8972, 0.2834, 0.8972, 0.2834, 0.7376, 0.5605, 0.01914, 0.7197, 0.01923, 0.7197, 0.3032, 0.5605, 0.3031, 0.6219, 0.6922, 0.4627, 0.6923, 0.4627, 0.3441, 0.6219, 0.3439, 0.7811, 0.6471, 0.9403, 0.6472, 0.9403, 0.9311, 0.7811, 0.931, 6.625e-08, 0.3488, 0.1592, 0.349, 0.1592, 0.6972, 0.0, 0.6969])
me_plane.materials.append(mat_material)
me_plane.use_remesh_fix_poles = True
me_plane.use_remesh_preserve_attributes = False
me_plane.use_mirror_vertex_groups = False
me_plane.update()

# ---- objects
ob_light = bpy.data.objects.new('Light', light_light)
ob_camera = bpy.data.objects.new('Camera', cam_camera)
ob_empty = bpy.data.objects.new('Empty', None)
ob_plane = bpy.data.objects.new('Plane', me_plane)

# ---- transforms, parenting, visibility, modifiers, constraints
ob_light.location = (4.076, 1.005, 5.904)
ob_light.rotation_euler = (0.6503, 0.05522, 1.866)
ob_light.lock_rotations_4d = False
ob_light.empty_display_type = 'ARROWS'
ob_light.color = (0.0, 0.0, 0.0, 0.0)
ob_light.lineart.crease_threshold = 0.0
ob_camera.location = (7.359, -6.926, 4.958)
ob_camera.rotation_euler = (1.109, 0.0, 0.8149)
ob_camera.lock_rotations_4d = False
ob_camera.empty_display_type = 'ARROWS'
ob_camera.color = (0.0, 0.0, 0.0, 0.0)
ob_camera.display_type = 'WIRE'
ob_camera.lineart.crease_threshold = 0.0
ob_empty.location = (8.835, 0.0, 0.0)
ob_empty.rotation_euler = (1.571, -0.0, -0.0)
ob_empty.empty_display_type = 'IMAGE'
ob_empty.empty_display_size = 5.0
ob_empty.empty_image_depth = 'BACK'
ob_empty.show_empty_image_perspective = False
ob_empty.empty_image_side = 'FRONT'
ob_empty.lineart.crease_threshold = 0.0
ob_plane.location = (0.0, 0.0, 0.0)
ob_plane.rotation_euler = (1.571, -0.0, 0.0)
ob_plane.scale = (4.258, 4.102, 1.396)
ob_plane.lineart.crease_threshold = 0.0

# ---- collection membership
col_collection.objects.link(ob_light)
col_collection.objects.link(ob_camera)
col_collection.objects.link(ob_empty)
col_collection.objects.link(ob_plane)

# ---- scene / render settings (as saved in the file)
scene.camera = ob_camera
scene.frame_start = 1; scene.frame_end = 250; scene.frame_set(1)
scene.render.engine = 'CYCLES'
scene.cycles.use_denoising = False
scene.cycles.samples = 128
scene.cycles.sampling_pattern = 'TABULATED_SOBOL'
scene.cycles.use_adaptive_sampling = False
scene.cycles.use_light_tree = False
scene.cycles.bake_type = 'ROUGHNESS'
scene.view_settings.view_transform = 'Filmic'
bpy.context.view_layer.update()
